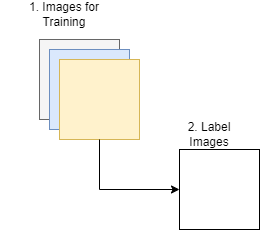

The diagram above was exported from draw.io. Its source (the exported page's mxGraphModel, read from the mxfile embedded in the PNG):
<mxGraphModel dx="1470" dy="420" grid="1" gridSize="10" guides="1" tooltips="1" connect="1" arrows="1" fold="1" page="0" pageScale="1" pageWidth="850" pageHeight="1100" math="0" shadow="0">
  <root>
    <mxCell id="0" />
    <mxCell id="1" parent="0" />
    <mxCell id="P-2zTWbHuGfGyJQeJf66-1" value="" style="whiteSpace=wrap;html=1;aspect=fixed;fillColor=#f5f5f5;fontColor=#333333;strokeColor=#666666;" parent="1" vertex="1">
      <mxGeometry x="-420" y="130" width="80" height="80" as="geometry" />
    </mxCell>
    <mxCell id="P-2zTWbHuGfGyJQeJf66-2" value="" style="whiteSpace=wrap;html=1;aspect=fixed;fillColor=#dae8fc;strokeColor=#6c8ebf;" parent="1" vertex="1">
      <mxGeometry x="-410" y="140" width="80" height="80" as="geometry" />
    </mxCell>
    <mxCell id="P-2zTWbHuGfGyJQeJf66-3" value="" style="whiteSpace=wrap;html=1;aspect=fixed;fillColor=#fff2cc;strokeColor=#d6b656;" parent="1" vertex="1">
      <mxGeometry x="-400" y="150" width="80" height="80" as="geometry" />
    </mxCell>
    <mxCell id="aC7dseBRbgWnrEMsONrw-1" value="1. Images for Training&lt;span style=&quot;white-space: pre;&quot;&gt;&#09;&lt;/span&gt;" style="text;html=1;align=center;verticalAlign=middle;whiteSpace=wrap;rounded=0;" vertex="1" parent="1">
      <mxGeometry x="-460" y="90" width="130" height="30" as="geometry" />
    </mxCell>
    <mxCell id="aC7dseBRbgWnrEMsONrw-2" value="" style="whiteSpace=wrap;html=1;aspect=fixed;" vertex="1" parent="1">
      <mxGeometry x="-280" y="240" width="80" height="80" as="geometry" />
    </mxCell>
    <mxCell id="aC7dseBRbgWnrEMsONrw-4" value="" style="endArrow=classic;html=1;rounded=0;exitX=0.5;exitY=1;exitDx=0;exitDy=0;exitPerimeter=0;" edge="1" parent="1" source="P-2zTWbHuGfGyJQeJf66-3">
      <mxGeometry width="50" height="50" relative="1" as="geometry">
        <mxPoint x="-290" y="280" as="sourcePoint" />
        <mxPoint x="-280" y="280" as="targetPoint" />
        <Array as="points">
          <mxPoint x="-360" y="280" />
        </Array>
      </mxGeometry>
    </mxCell>
    <mxCell id="aC7dseBRbgWnrEMsONrw-5" value="2. Label Images" style="text;html=1;align=center;verticalAlign=middle;whiteSpace=wrap;rounded=0;" vertex="1" parent="1">
      <mxGeometry x="-280" y="210" width="60" height="30" as="geometry" />
    </mxCell>
  </root>
</mxGraphModel>